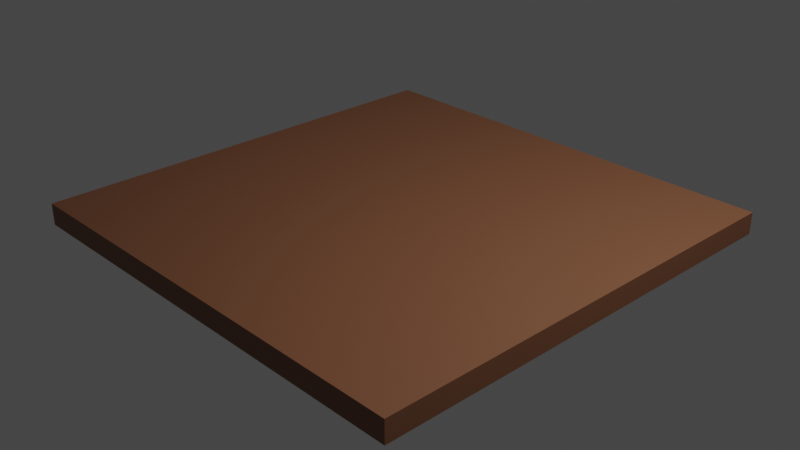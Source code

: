 # Source: floor.blend  (saved by Blender 2.93.21; exported with 4.5.12 LTS)
import bpy
from mathutils import Matrix  # noqa: F401  (used for matrix-valued properties, if any)

bpy.ops.wm.read_factory_settings(use_empty=True)
scene = bpy.context.scene
scene.name = 'Scene'

# ---- collections
col_collection = bpy.data.collections.new('Collection'); scene.collection.children.link(col_collection)

# ---- materials (node trees are filled in below, after node groups)
mat_floor_dark = bpy.data.materials.new('floor-dark')
mat_floor_dark.use_transparent_shadow = False

# ---- material node trees
mat_floor_dark.use_nodes = True; mat_floor_dark.node_tree.nodes.clear()
_N = mat_floor_dark.node_tree.nodes; _L = mat_floor_dark.node_tree.links
n0 = _N.new('ShaderNodeBsdfPrincipled'); n0.name = 'Principled BSDF'; n0.location = (10, 300)
n0.distribution = 'GGX'
n0.subsurface_method = 'BURLEY'
n0.inputs[0].default_value = (0.2175, 0.08818, 0.04154, 1.0)
n0.inputs[3].default_value = 1.45
n0.inputs[27].default_value = (0.0, 0.0, 0.0, 1.0)
n0.inputs[28].default_value = 1.0
n1 = _N.new('ShaderNodeOutputMaterial'); n1.name = 'Material Output'; n1.location = (300, 300)
_L.new(n0.outputs[0], n1.inputs[0])
n1.is_active_output = True

# ---- world
world_world = bpy.data.worlds.new('World'); scene.world = world_world
world_world.use_nodes = True; world_world.node_tree.nodes.clear()
_N = world_world.node_tree.nodes; _L = world_world.node_tree.links
n0 = _N.new('ShaderNodeOutputWorld'); n0.name = 'World Output'; n0.location = (300, 300)
n1 = _N.new('ShaderNodeBackground'); n1.name = 'Background'; n1.location = (10, 300)
n1.inputs[0].default_value = (0.05088, 0.05088, 0.05088, 1.0)
_L.new(n1.outputs[0], n0.inputs[0])
n0.is_active_output = True
world_world.color = (0.05088, 0.05088, 0.05088)
world_world.use_sun_shadow = False
world_world.sun_shadow_jitter_overblur = 0.0

# ---- cameras
cam_camera = bpy.data.cameras.new('Camera')
cam_camera.clip_end = 100.0
cam_camera.ortho_scale = 7.314

# ---- lights
light_light = bpy.data.lights.new('Light', 'POINT')
light_light.transmission_factor = 0.0
light_light.energy = 1000.0
light_light.shadow_soft_size = 0.1
light_light.shadow_maximum_resolution = 0.006
light_light.use_absolute_resolution = True

# ---- meshes
me_cube_001 = bpy.data.meshes.new('Cube.001')
me_cube_001.from_pydata([(-1.0, -1.0, -1.0), (-1.0, -1.0, 1.0), (-1.0, 1.0, -1.0), (-1.0, 1.0, 1.0), (1.0, -1.0, -1.0), (1.0, -1.0, 1.0), (1.0, 1.0, -1.0), (1.0, 1.0, 1.0)], [], [(0, 1, 3, 2), (2, 3, 7, 6), (6, 7, 5, 4), (4, 5, 1, 0), (2, 6, 4, 0), (7, 3, 1, 5)])
_uv = me_cube_001.uv_layers.new(name='UVMap')
_uv.uv.foreach_set('vector', [0.375, 0.0, 0.625, 0.0, 0.625, 0.25, 0.375, 0.25, 0.375, 0.25, 0.625, 0.25, 0.625, 0.5, 0.375, 0.5, 0.375, 0.5, 0.625, 0.5, 0.625, 0.75, 0.375, 0.75, 0.375, 0.75, 0.625, 0.75, 0.625, 1.0, 0.375, 1.0, 0.125, 0.5, 0.375, 0.5, 0.375, 0.75, 0.125, 0.75, 0.625, 0.5, 0.875, 0.5, 0.875, 0.75, 0.625, 0.75])
me_cube_001.materials.append(mat_floor_dark)
me_cube_001.use_remesh_fix_poles = True
me_cube_001.use_remesh_preserve_attributes = False
me_cube_001.update()

# ---- objects
ob_light = bpy.data.objects.new('Light', light_light)
ob_camera = bpy.data.objects.new('Camera', cam_camera)
ob_cube = bpy.data.objects.new('Cube', me_cube_001)

# ---- transforms, parenting, visibility, modifiers, constraints
ob_light.location = (4.076, 1.005, 5.904)
ob_light.rotation_euler = (0.6503, 0.05522, 1.866)
ob_light.lock_rotations_4d = False
ob_light.empty_display_type = 'ARROWS'
ob_light.color = (0.0, 0.0, 0.0, 0.0)
ob_light.lineart.crease_threshold = 0.0
ob_camera.location = (7.359, -6.926, 4.958)
ob_camera.rotation_euler = (1.109, 0.0, 0.8149)
ob_camera.lock_rotations_4d = False
ob_camera.empty_display_type = 'ARROWS'
ob_camera.color = (0.0, 0.0, 0.0, 0.0)
ob_camera.display_type = 'WIRE'
ob_camera.lineart.crease_threshold = 0.0
ob_cube.location = (0.0, 0.0, 0.0)
ob_cube.scale = (2.5, 2.5, 0.12)

# ---- collection membership
col_collection.objects.link(ob_light)
col_collection.objects.link(ob_camera)
col_collection.objects.link(ob_cube)

# ---- scene / render settings (as saved in the file)
scene.camera = ob_camera
scene.frame_start = 1; scene.frame_end = 250; scene.frame_set(1)
scene.render.engine = 'BLENDER_EEVEE_NEXT'
scene.cycles.use_denoising = False
scene.cycles.samples = 128
scene.cycles.sampling_pattern = 'TABULATED_SOBOL'
scene.cycles.use_adaptive_sampling = False
scene.cycles.use_light_tree = False
scene.view_settings.view_transform = 'Filmic'
bpy.context.view_layer.update()

